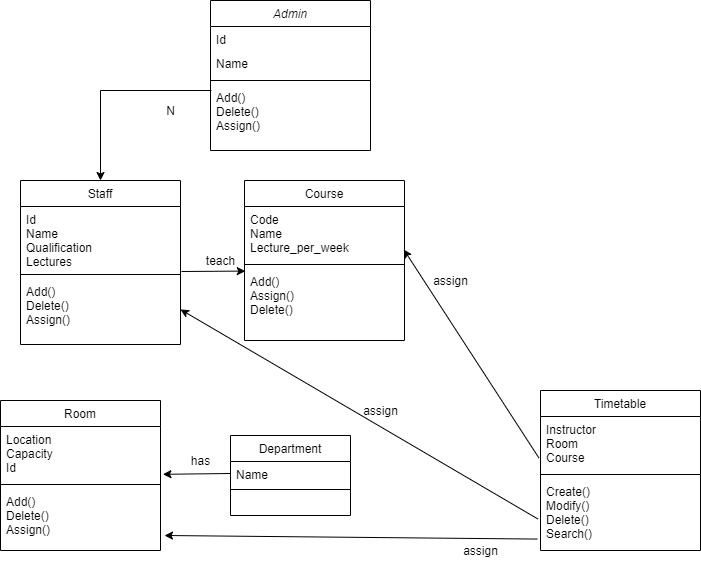

The diagram above was exported from draw.io. Its source (the exported page's mxGraphModel, read from the mxfile embedded in the PNG):
<mxGraphModel dx="1038" dy="580" grid="1" gridSize="10" guides="1" tooltips="1" connect="1" arrows="1" fold="1" page="1" pageScale="1" pageWidth="827" pageHeight="1169" math="0" shadow="0">
  <root>
    <mxCell id="WIyWlLk6GJQsqaUBKTNV-0" />
    <mxCell id="WIyWlLk6GJQsqaUBKTNV-1" parent="WIyWlLk6GJQsqaUBKTNV-0" />
    <mxCell id="zkfFHV4jXpPFQw0GAbJ--0" value="Admin" style="swimlane;fontStyle=2;align=center;verticalAlign=top;childLayout=stackLayout;horizontal=1;startSize=26;horizontalStack=0;resizeParent=1;resizeLast=0;collapsible=1;marginBottom=0;rounded=0;shadow=0;strokeWidth=1;" parent="WIyWlLk6GJQsqaUBKTNV-1" vertex="1">
      <mxGeometry x="220" y="10" width="160" height="150" as="geometry">
        <mxRectangle x="230" y="140" width="160" height="26" as="alternateBounds" />
      </mxGeometry>
    </mxCell>
    <mxCell id="zkfFHV4jXpPFQw0GAbJ--1" value="Id" style="text;align=left;verticalAlign=top;spacingLeft=4;spacingRight=4;overflow=hidden;rotatable=0;points=[[0,0.5],[1,0.5]];portConstraint=eastwest;" parent="zkfFHV4jXpPFQw0GAbJ--0" vertex="1">
      <mxGeometry y="26" width="160" height="24" as="geometry" />
    </mxCell>
    <mxCell id="zkfFHV4jXpPFQw0GAbJ--2" value="Name" style="text;align=left;verticalAlign=top;spacingLeft=4;spacingRight=4;overflow=hidden;rotatable=0;points=[[0,0.5],[1,0.5]];portConstraint=eastwest;rounded=0;shadow=0;html=0;" parent="zkfFHV4jXpPFQw0GAbJ--0" vertex="1">
      <mxGeometry y="50" width="160" height="26" as="geometry" />
    </mxCell>
    <mxCell id="zkfFHV4jXpPFQw0GAbJ--4" value="" style="line;html=1;strokeWidth=1;align=left;verticalAlign=middle;spacingTop=-1;spacingLeft=3;spacingRight=3;rotatable=0;labelPosition=right;points=[];portConstraint=eastwest;" parent="zkfFHV4jXpPFQw0GAbJ--0" vertex="1">
      <mxGeometry y="76" width="160" height="8" as="geometry" />
    </mxCell>
    <mxCell id="zkfFHV4jXpPFQw0GAbJ--5" value="Add()&#10;Delete()&#10;Assign()" style="text;align=left;verticalAlign=top;spacingLeft=4;spacingRight=4;overflow=hidden;rotatable=0;points=[[0,0.5],[1,0.5]];portConstraint=eastwest;" parent="zkfFHV4jXpPFQw0GAbJ--0" vertex="1">
      <mxGeometry y="84" width="160" height="54" as="geometry" />
    </mxCell>
    <mxCell id="zkfFHV4jXpPFQw0GAbJ--6" value="Staff" style="swimlane;fontStyle=0;align=center;verticalAlign=top;childLayout=stackLayout;horizontal=1;startSize=26;horizontalStack=0;resizeParent=1;resizeLast=0;collapsible=1;marginBottom=0;rounded=0;shadow=0;strokeWidth=1;" parent="WIyWlLk6GJQsqaUBKTNV-1" vertex="1">
      <mxGeometry x="30" y="190" width="160" height="164" as="geometry">
        <mxRectangle x="130" y="380" width="160" height="26" as="alternateBounds" />
      </mxGeometry>
    </mxCell>
    <mxCell id="zkfFHV4jXpPFQw0GAbJ--7" value="Id&#10;Name&#10;Qualification&#10;Lectures" style="text;align=left;verticalAlign=top;spacingLeft=4;spacingRight=4;overflow=hidden;rotatable=0;points=[[0,0.5],[1,0.5]];portConstraint=eastwest;" parent="zkfFHV4jXpPFQw0GAbJ--6" vertex="1">
      <mxGeometry y="26" width="160" height="64" as="geometry" />
    </mxCell>
    <mxCell id="zkfFHV4jXpPFQw0GAbJ--9" value="" style="line;html=1;strokeWidth=1;align=left;verticalAlign=middle;spacingTop=-1;spacingLeft=3;spacingRight=3;rotatable=0;labelPosition=right;points=[];portConstraint=eastwest;" parent="zkfFHV4jXpPFQw0GAbJ--6" vertex="1">
      <mxGeometry y="90" width="160" height="8" as="geometry" />
    </mxCell>
    <mxCell id="zkfFHV4jXpPFQw0GAbJ--11" value="Add()&#10;Delete()&#10;Assign()" style="text;align=left;verticalAlign=top;spacingLeft=4;spacingRight=4;overflow=hidden;rotatable=0;points=[[0,0.5],[1,0.5]];portConstraint=eastwest;" parent="zkfFHV4jXpPFQw0GAbJ--6" vertex="1">
      <mxGeometry y="98" width="160" height="62" as="geometry" />
    </mxCell>
    <mxCell id="zkfFHV4jXpPFQw0GAbJ--13" value="Course" style="swimlane;fontStyle=0;align=center;verticalAlign=top;childLayout=stackLayout;horizontal=1;startSize=26;horizontalStack=0;resizeParent=1;resizeLast=0;collapsible=1;marginBottom=0;rounded=0;shadow=0;strokeWidth=1;" parent="WIyWlLk6GJQsqaUBKTNV-1" vertex="1">
      <mxGeometry x="254" y="190" width="160" height="160" as="geometry">
        <mxRectangle x="340" y="380" width="170" height="26" as="alternateBounds" />
      </mxGeometry>
    </mxCell>
    <mxCell id="zkfFHV4jXpPFQw0GAbJ--14" value="Code&#10;Name&#10;Lecture_per_week" style="text;align=left;verticalAlign=top;spacingLeft=4;spacingRight=4;overflow=hidden;rotatable=0;points=[[0,0.5],[1,0.5]];portConstraint=eastwest;" parent="zkfFHV4jXpPFQw0GAbJ--13" vertex="1">
      <mxGeometry y="26" width="160" height="54" as="geometry" />
    </mxCell>
    <mxCell id="zkfFHV4jXpPFQw0GAbJ--15" value="" style="line;html=1;strokeWidth=1;align=left;verticalAlign=middle;spacingTop=-1;spacingLeft=3;spacingRight=3;rotatable=0;labelPosition=right;points=[];portConstraint=eastwest;" parent="zkfFHV4jXpPFQw0GAbJ--13" vertex="1">
      <mxGeometry y="80" width="160" height="8" as="geometry" />
    </mxCell>
    <mxCell id="b2HiH9oMpqebZ17AyG23-5" value="Add()&#10;Assign()&#10;Delete()" style="text;align=left;verticalAlign=top;spacingLeft=4;spacingRight=4;overflow=hidden;rotatable=0;points=[[0,0.5],[1,0.5]];portConstraint=eastwest;" vertex="1" parent="zkfFHV4jXpPFQw0GAbJ--13">
      <mxGeometry y="88" width="160" height="54" as="geometry" />
    </mxCell>
    <mxCell id="zkfFHV4jXpPFQw0GAbJ--17" value="Timetable" style="swimlane;fontStyle=0;align=center;verticalAlign=top;childLayout=stackLayout;horizontal=1;startSize=26;horizontalStack=0;resizeParent=1;resizeLast=0;collapsible=1;marginBottom=0;rounded=0;shadow=0;strokeWidth=1;" parent="WIyWlLk6GJQsqaUBKTNV-1" vertex="1">
      <mxGeometry x="550" y="400" width="160" height="160" as="geometry">
        <mxRectangle x="550" y="140" width="160" height="26" as="alternateBounds" />
      </mxGeometry>
    </mxCell>
    <mxCell id="zkfFHV4jXpPFQw0GAbJ--18" value="Instructor&#10;Room &#10;Course" style="text;align=left;verticalAlign=top;spacingLeft=4;spacingRight=4;overflow=hidden;rotatable=0;points=[[0,0.5],[1,0.5]];portConstraint=eastwest;" parent="zkfFHV4jXpPFQw0GAbJ--17" vertex="1">
      <mxGeometry y="26" width="160" height="54" as="geometry" />
    </mxCell>
    <mxCell id="zkfFHV4jXpPFQw0GAbJ--23" value="" style="line;html=1;strokeWidth=1;align=left;verticalAlign=middle;spacingTop=-1;spacingLeft=3;spacingRight=3;rotatable=0;labelPosition=right;points=[];portConstraint=eastwest;" parent="zkfFHV4jXpPFQw0GAbJ--17" vertex="1">
      <mxGeometry y="80" width="160" height="8" as="geometry" />
    </mxCell>
    <mxCell id="zkfFHV4jXpPFQw0GAbJ--24" value="Create()&#10;Modify()&#10;Delete()&#10;Search()" style="text;align=left;verticalAlign=top;spacingLeft=4;spacingRight=4;overflow=hidden;rotatable=0;points=[[0,0.5],[1,0.5]];portConstraint=eastwest;" parent="zkfFHV4jXpPFQw0GAbJ--17" vertex="1">
      <mxGeometry y="88" width="160" height="62" as="geometry" />
    </mxCell>
    <mxCell id="b2HiH9oMpqebZ17AyG23-0" value="" style="endArrow=classic;html=1;entryX=0.5;entryY=0;entryDx=0;entryDy=0;" edge="1" parent="WIyWlLk6GJQsqaUBKTNV-1" target="zkfFHV4jXpPFQw0GAbJ--6">
      <mxGeometry width="50" height="50" relative="1" as="geometry">
        <mxPoint x="110" y="100" as="sourcePoint" />
        <mxPoint x="440" y="270" as="targetPoint" />
      </mxGeometry>
    </mxCell>
    <mxCell id="b2HiH9oMpqebZ17AyG23-1" value="" style="endArrow=none;html=1;" edge="1" parent="WIyWlLk6GJQsqaUBKTNV-1">
      <mxGeometry width="50" height="50" relative="1" as="geometry">
        <mxPoint x="110" y="100" as="sourcePoint" />
        <mxPoint x="221" y="100" as="targetPoint" />
      </mxGeometry>
    </mxCell>
    <mxCell id="b2HiH9oMpqebZ17AyG23-7" value="N" style="text;html=1;align=center;verticalAlign=middle;resizable=0;points=[];autosize=1;" vertex="1" parent="WIyWlLk6GJQsqaUBKTNV-1">
      <mxGeometry x="170" y="110" width="20" height="20" as="geometry" />
    </mxCell>
    <mxCell id="b2HiH9oMpqebZ17AyG23-8" value="" style="endArrow=classic;html=1;entryX=0.005;entryY=0.048;entryDx=0;entryDy=0;entryPerimeter=0;" edge="1" parent="WIyWlLk6GJQsqaUBKTNV-1" target="b2HiH9oMpqebZ17AyG23-5">
      <mxGeometry width="50" height="50" relative="1" as="geometry">
        <mxPoint x="191" y="281" as="sourcePoint" />
        <mxPoint x="440" y="270" as="targetPoint" />
      </mxGeometry>
    </mxCell>
    <mxCell id="b2HiH9oMpqebZ17AyG23-10" value="" style="endArrow=classic;html=1;exitX=-0.01;exitY=0.767;exitDx=0;exitDy=0;exitPerimeter=0;entryX=0.995;entryY=0.796;entryDx=0;entryDy=0;entryPerimeter=0;" edge="1" parent="WIyWlLk6GJQsqaUBKTNV-1" source="zkfFHV4jXpPFQw0GAbJ--18" target="zkfFHV4jXpPFQw0GAbJ--14">
      <mxGeometry width="50" height="50" relative="1" as="geometry">
        <mxPoint x="414" y="312" as="sourcePoint" />
        <mxPoint x="440" y="130" as="targetPoint" />
      </mxGeometry>
    </mxCell>
    <mxCell id="b2HiH9oMpqebZ17AyG23-11" value="assign" style="text;html=1;align=center;verticalAlign=middle;resizable=0;points=[];autosize=1;" vertex="1" parent="WIyWlLk6GJQsqaUBKTNV-1">
      <mxGeometry x="435" y="280" width="50" height="20" as="geometry" />
    </mxCell>
    <mxCell id="b2HiH9oMpqebZ17AyG23-12" value="" style="endArrow=classic;html=1;exitX=-0.015;exitY=0.655;exitDx=0;exitDy=0;exitPerimeter=0;entryX=1;entryY=0.5;entryDx=0;entryDy=0;" edge="1" parent="WIyWlLk6GJQsqaUBKTNV-1" source="zkfFHV4jXpPFQw0GAbJ--24" target="zkfFHV4jXpPFQw0GAbJ--11">
      <mxGeometry width="50" height="50" relative="1" as="geometry">
        <mxPoint x="390" y="320" as="sourcePoint" />
        <mxPoint x="440" y="270" as="targetPoint" />
      </mxGeometry>
    </mxCell>
    <mxCell id="b2HiH9oMpqebZ17AyG23-13" value="teach" style="text;html=1;align=center;verticalAlign=middle;resizable=0;points=[];autosize=1;" vertex="1" parent="WIyWlLk6GJQsqaUBKTNV-1">
      <mxGeometry x="205" y="260" width="50" height="20" as="geometry" />
    </mxCell>
    <mxCell id="b2HiH9oMpqebZ17AyG23-14" value="assign" style="text;html=1;align=center;verticalAlign=middle;resizable=0;points=[];autosize=1;" vertex="1" parent="WIyWlLk6GJQsqaUBKTNV-1">
      <mxGeometry x="365" y="410" width="50" height="20" as="geometry" />
    </mxCell>
    <mxCell id="b2HiH9oMpqebZ17AyG23-15" value="Room" style="swimlane;fontStyle=0;align=center;verticalAlign=top;childLayout=stackLayout;horizontal=1;startSize=26;horizontalStack=0;resizeParent=1;resizeLast=0;collapsible=1;marginBottom=0;rounded=0;shadow=0;strokeWidth=1;" vertex="1" parent="WIyWlLk6GJQsqaUBKTNV-1">
      <mxGeometry x="10" y="410" width="160" height="150" as="geometry">
        <mxRectangle x="130" y="380" width="160" height="26" as="alternateBounds" />
      </mxGeometry>
    </mxCell>
    <mxCell id="b2HiH9oMpqebZ17AyG23-16" value="Location&#10;Capacity&#10;Id" style="text;align=left;verticalAlign=top;spacingLeft=4;spacingRight=4;overflow=hidden;rotatable=0;points=[[0,0.5],[1,0.5]];portConstraint=eastwest;" vertex="1" parent="b2HiH9oMpqebZ17AyG23-15">
      <mxGeometry y="26" width="160" height="54" as="geometry" />
    </mxCell>
    <mxCell id="b2HiH9oMpqebZ17AyG23-17" value="" style="line;html=1;strokeWidth=1;align=left;verticalAlign=middle;spacingTop=-1;spacingLeft=3;spacingRight=3;rotatable=0;labelPosition=right;points=[];portConstraint=eastwest;" vertex="1" parent="b2HiH9oMpqebZ17AyG23-15">
      <mxGeometry y="80" width="160" height="8" as="geometry" />
    </mxCell>
    <mxCell id="b2HiH9oMpqebZ17AyG23-18" value="Add()&#10;Delete()&#10;Assign()" style="text;align=left;verticalAlign=top;spacingLeft=4;spacingRight=4;overflow=hidden;rotatable=0;points=[[0,0.5],[1,0.5]];portConstraint=eastwest;" vertex="1" parent="b2HiH9oMpqebZ17AyG23-15">
      <mxGeometry y="88" width="160" height="62" as="geometry" />
    </mxCell>
    <mxCell id="b2HiH9oMpqebZ17AyG23-19" value="Department" style="swimlane;fontStyle=0;align=center;verticalAlign=top;childLayout=stackLayout;horizontal=1;startSize=26;horizontalStack=0;resizeParent=1;resizeLast=0;collapsible=1;marginBottom=0;rounded=0;shadow=0;strokeWidth=1;" vertex="1" parent="WIyWlLk6GJQsqaUBKTNV-1">
      <mxGeometry x="240" y="445" width="120" height="80" as="geometry">
        <mxRectangle x="130" y="380" width="160" height="26" as="alternateBounds" />
      </mxGeometry>
    </mxCell>
    <mxCell id="b2HiH9oMpqebZ17AyG23-20" value="Name" style="text;align=left;verticalAlign=top;spacingLeft=4;spacingRight=4;overflow=hidden;rotatable=0;points=[[0,0.5],[1,0.5]];portConstraint=eastwest;" vertex="1" parent="b2HiH9oMpqebZ17AyG23-19">
      <mxGeometry y="26" width="120" height="24" as="geometry" />
    </mxCell>
    <mxCell id="b2HiH9oMpqebZ17AyG23-21" value="" style="line;html=1;strokeWidth=1;align=left;verticalAlign=middle;spacingTop=-1;spacingLeft=3;spacingRight=3;rotatable=0;labelPosition=right;points=[];portConstraint=eastwest;" vertex="1" parent="b2HiH9oMpqebZ17AyG23-19">
      <mxGeometry y="50" width="120" height="8" as="geometry" />
    </mxCell>
    <mxCell id="b2HiH9oMpqebZ17AyG23-23" value="" style="endArrow=classic;html=1;exitX=0;exitY=0.5;exitDx=0;exitDy=0;entryX=1.015;entryY=0.885;entryDx=0;entryDy=0;entryPerimeter=0;" edge="1" parent="WIyWlLk6GJQsqaUBKTNV-1" source="b2HiH9oMpqebZ17AyG23-20" target="b2HiH9oMpqebZ17AyG23-16">
      <mxGeometry width="50" height="50" relative="1" as="geometry">
        <mxPoint x="390" y="320" as="sourcePoint" />
        <mxPoint x="440" y="270" as="targetPoint" />
      </mxGeometry>
    </mxCell>
    <mxCell id="b2HiH9oMpqebZ17AyG23-24" value="has" style="text;html=1;align=center;verticalAlign=middle;resizable=0;points=[];autosize=1;" vertex="1" parent="WIyWlLk6GJQsqaUBKTNV-1">
      <mxGeometry x="195" y="460" width="30" height="20" as="geometry" />
    </mxCell>
    <mxCell id="b2HiH9oMpqebZ17AyG23-25" value="" style="endArrow=classic;html=1;exitX=-0.02;exitY=0.977;exitDx=0;exitDy=0;exitPerimeter=0;" edge="1" parent="WIyWlLk6GJQsqaUBKTNV-1" source="zkfFHV4jXpPFQw0GAbJ--24">
      <mxGeometry width="50" height="50" relative="1" as="geometry">
        <mxPoint x="390" y="420" as="sourcePoint" />
        <mxPoint x="174" y="545" as="targetPoint" />
      </mxGeometry>
    </mxCell>
    <mxCell id="b2HiH9oMpqebZ17AyG23-26" value="assign" style="text;html=1;align=center;verticalAlign=middle;resizable=0;points=[];autosize=1;" vertex="1" parent="WIyWlLk6GJQsqaUBKTNV-1">
      <mxGeometry x="465" y="550" width="50" height="20" as="geometry" />
    </mxCell>
  </root>
</mxGraphModel>